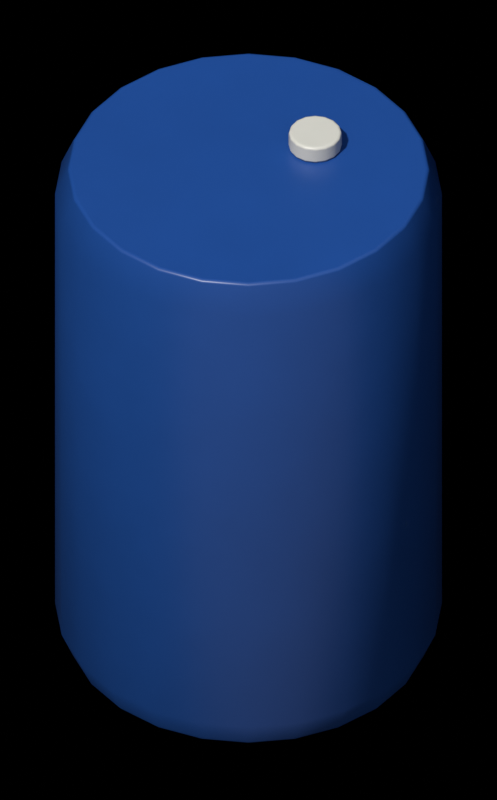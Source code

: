 # Source: water_drum.blend  (saved by Blender 5.2.45; exported with 4.5.12 LTS)
import bpy
from mathutils import Matrix  # noqa: F401  (used for matrix-valued properties, if any)

bpy.ops.wm.read_factory_settings(use_empty=True)
scene = bpy.context.scene
scene.name = 'water_drum'

# ---- collections
col_assembly = bpy.data.collections.new('Assembly'); scene.collection.children.link(col_assembly)
col_renderrig = bpy.data.collections.new('RenderRig'); scene.collection.children.link(col_renderrig)

# ---- materials (node trees are filled in below, after node groups)
mat_plastic_blue = bpy.data.materials.new('plastic_blue')
mat_plastic_white = bpy.data.materials.new('plastic_white')

# ---- material node trees
mat_plastic_blue.use_nodes = True; mat_plastic_blue.node_tree.nodes.clear()
_N = mat_plastic_blue.node_tree.nodes; _L = mat_plastic_blue.node_tree.links
n0 = _N.new('ShaderNodeOutputMaterial'); n0.name = 'Material Output'; n0.location = (0, 0)
n1 = _N.new('ShaderNodeBsdfPrincipled'); n1.name = 'Principled BSDF'; n1.location = (0, 0)
n1.inputs[2].default_value = 0.38
n1.inputs[10].default_value = 0.005
n2 = _N.new('ShaderNodeTexCoord'); n2.name = 'Texture Coordinate'; n2.location = (0, 0)
n3 = _N.new('ShaderNodeRGB'); n3.name = 'Color'; n3.location = (0, 0)
n3.outputs[0].default_value = (0.01341, 0.07324, 0.3185, 1.0)
n4 = _N.new('ShaderNodeTexNoise'); n4.name = 'Noise Texture'; n4.location = (0, 0)
n4.width = 160
n4.inputs[2].default_value = 6.0
n4.inputs[3].default_value = 4.0
n4.inputs[4].default_value = 0.6
n5 = _N.new('ShaderNodeMapRange'); n5.name = 'Map Range'; n5.location = (0, 0)
n5.inputs[1].default_value = 0.3
n5.inputs[2].default_value = 0.7
n5.inputs[3].default_value = 0.96
n5.inputs[4].default_value = 1.04
n6 = _N.new('ShaderNodeMix'); n6.name = 'Mix'; n6.location = (0, 0)
n6.data_type = 'RGBA'
n6.blend_type = 'MULTIPLY'
n6.inputs[0].default_value = 1.0
n7 = _N.new('ShaderNodeAttribute'); n7.name = 'Attribute'; n7.location = (0, 0)
n7.attribute_name = 'part_rand'
n8 = _N.new('ShaderNodeMapRange'); n8.name = 'Map Range.001'; n8.location = (0, 0)
n8.inputs[3].default_value = 0.92
n8.inputs[4].default_value = 1.08
n9 = _N.new('ShaderNodeMix'); n9.name = 'Mix.001'; n9.location = (0, 0)
n9.data_type = 'RGBA'
n9.blend_type = 'MULTIPLY'
n9.inputs[0].default_value = 1.0
_L.new(n1.outputs[0], n0.inputs[0])
_L.new(n2.outputs[3], n4.inputs[0])
_L.new(n4.outputs[0], n5.inputs[0])
_L.new(n3.outputs[0], n6.inputs[6])
_L.new(n5.outputs[0], n6.inputs[7])
_L.new(n7.outputs[2], n8.inputs[0])
_L.new(n6.outputs[2], n9.inputs[6])
_L.new(n8.outputs[0], n9.inputs[7])
_L.new(n9.outputs[2], n1.inputs[0])
n0.is_active_output = True
mat_plastic_white.use_nodes = True; mat_plastic_white.node_tree.nodes.clear()
_N = mat_plastic_white.node_tree.nodes; _L = mat_plastic_white.node_tree.links
n0 = _N.new('ShaderNodeOutputMaterial'); n0.name = 'Material Output'; n0.location = (0, 0)
n1 = _N.new('ShaderNodeBsdfPrincipled'); n1.name = 'Principled BSDF'; n1.location = (0, 0)
n1.inputs[2].default_value = 0.4
n1.inputs[10].default_value = 0.005
n2 = _N.new('ShaderNodeTexCoord'); n2.name = 'Texture Coordinate'; n2.location = (0, 0)
n3 = _N.new('ShaderNodeRGB'); n3.name = 'Color'; n3.location = (0, 0)
n3.outputs[0].default_value = (0.6921, 0.6921, 0.6383, 1.0)
n4 = _N.new('ShaderNodeTexNoise'); n4.name = 'Noise Texture'; n4.location = (0, 0)
n4.width = 160
n4.inputs[2].default_value = 6.0
n4.inputs[3].default_value = 4.0
n4.inputs[4].default_value = 0.6
n5 = _N.new('ShaderNodeMapRange'); n5.name = 'Map Range'; n5.location = (0, 0)
n5.inputs[1].default_value = 0.3
n5.inputs[2].default_value = 0.7
n5.inputs[3].default_value = 0.96
n5.inputs[4].default_value = 1.04
n6 = _N.new('ShaderNodeMix'); n6.name = 'Mix'; n6.location = (0, 0)
n6.data_type = 'RGBA'
n6.blend_type = 'MULTIPLY'
n6.inputs[0].default_value = 1.0
n7 = _N.new('ShaderNodeAttribute'); n7.name = 'Attribute'; n7.location = (0, 0)
n7.attribute_name = 'part_rand'
n8 = _N.new('ShaderNodeMapRange'); n8.name = 'Map Range.001'; n8.location = (0, 0)
n8.inputs[3].default_value = 0.92
n8.inputs[4].default_value = 1.08
n9 = _N.new('ShaderNodeMix'); n9.name = 'Mix.001'; n9.location = (0, 0)
n9.data_type = 'RGBA'
n9.blend_type = 'MULTIPLY'
n9.inputs[0].default_value = 1.0
n10 = _N.new('ShaderNodeTexNoise'); n10.name = 'Noise Texture.001'; n10.location = (0, 0)
n10.width = 160
n10.inputs[2].default_value = 2.5
n10.inputs[3].default_value = 6.0
n10.inputs[4].default_value = 0.7
n11 = _N.new('ShaderNodeMapRange'); n11.name = 'Map Range.002'; n11.location = (0, 0)
n11.inputs[1].default_value = 0.58
n11.inputs[2].default_value = 0.66
n11.inputs[4].default_value = 0.24
n12 = _N.new('ShaderNodeRGB'); n12.name = 'Color.001'; n12.location = (0, 0)
n12.outputs[0].default_value = (0.02721, 0.01739, 0.01002, 1.0)
n13 = _N.new('ShaderNodeMix'); n13.name = 'Mix.002'; n13.location = (0, 0)
n13.data_type = 'RGBA'
_L.new(n1.outputs[0], n0.inputs[0])
_L.new(n2.outputs[3], n4.inputs[0])
_L.new(n4.outputs[0], n5.inputs[0])
_L.new(n3.outputs[0], n6.inputs[6])
_L.new(n5.outputs[0], n6.inputs[7])
_L.new(n7.outputs[2], n8.inputs[0])
_L.new(n6.outputs[2], n9.inputs[6])
_L.new(n8.outputs[0], n9.inputs[7])
_L.new(n2.outputs[3], n10.inputs[0])
_L.new(n10.outputs[0], n11.inputs[0])
_L.new(n11.outputs[0], n13.inputs[0])
_L.new(n9.outputs[2], n13.inputs[6])
_L.new(n12.outputs[0], n13.inputs[7])
_L.new(n13.outputs[2], n1.inputs[0])
n0.is_active_output = True

# ---- world
world_noworldlight = bpy.data.worlds.new('NoWorldLight'); scene.world = world_noworldlight
world_noworldlight.use_nodes = True; world_noworldlight.node_tree.nodes.clear()
_N = world_noworldlight.node_tree.nodes; _L = world_noworldlight.node_tree.links
n0 = _N.new('ShaderNodeBackground'); n0.name = 'Background'; n0.location = (-200, 100)
n0.inputs[0].default_value = (0.05, 0.05, 0.05, 1.0)
n0.inputs[1].default_value = 0.0
n1 = _N.new('ShaderNodeOutputWorld'); n1.name = 'World Output'; n1.location = (200, 100)
_L.new(n0.outputs[0], n1.inputs[0])
n1.is_active_output = True

# ---- cameras
cam_orthocamera = bpy.data.cameras.new('OrthoCamera')
cam_orthocamera.type = 'ORTHO'
cam_orthocamera.sensor_fit = 'HORIZONTAL'
cam_orthocamera.clip_end = 100.0
cam_orthocamera.ortho_scale = 0.7451

# ---- lights
light_keysun = bpy.data.lights.new('KeySun', 'SUN')
light_keysun.color = (1.0, 0.96, 0.9)
light_keysun.angle = 0.05236
light_keysun.energy = 3.2
light_skyfill = bpy.data.lights.new('SkyFill', 'SUN')
light_skyfill.color = (0.75, 0.85, 1.0)
light_skyfill.angle = 1.571
light_skyfill.energy = 0.8
light_groundbounce = bpy.data.lights.new('GroundBounce', 'SUN')
light_groundbounce.color = (1.0, 0.8, 0.65)
light_groundbounce.angle = 1.571
light_groundbounce.energy = 0.35

# ---- meshes
me_mainmesh = bpy.data.meshes.new('MainMesh')
me_mainmesh.from_pydata([(0.0, 0.0, 0.0), (0.0, 0.0, 0.0), (0.0, 0.0, 0.0), (0.0, 0.0, 0.0), (0.0, 0.0, 0.0), (0.0, 0.0, 0.0), (0.0, 0.0, 0.0), (0.0, 0.0, 0.0), (0.0, 0.0, 0.0), (0.0, 0.0, 0.0), (0.0, 0.0, 0.0), (0.0, 0.0, 0.0), (0.0, 0.0, 0.0), (0.0, 0.0, 0.0), (0.0, 0.0, 0.0), (0.0, 0.0, 0.0), (0.0, 0.0, 0.0), (0.0, 0.0, 0.0), (0.0, 0.0, 0.0), (0.0, 0.0, 0.0), (0.0, 0.0, 0.0), (0.0, 0.0, 0.0), (0.0, 0.0, 0.0), (0.0, 0.0, 0.0), (0.27, 0.0, 0.0), (0.2608, 0.06988, 0.0), (0.2338, 0.135, 0.0), (0.1909, 0.1909, 0.0), (0.135, 0.2338, 0.0), (0.06988, 0.2608, 0.0), (1.653e-17, 0.27, 0.0), (-0.06988, 0.2608, 0.0), (-0.135, 0.2338, 0.0), (-0.1909, 0.1909, 0.0), (-0.2338, 0.135, 0.0), (-0.2608, 0.06988, 0.0), (-0.27, 3.307e-17, 0.0), (-0.2608, -0.06988, 0.0), (-0.2338, -0.135, 0.0), (-0.1909, -0.1909, 0.0), (-0.135, -0.2338, 0.0), (-0.06988, -0.2608, 0.0), (-4.96e-17, -0.27, 0.0), (0.06988, -0.2608, 0.0), (0.135, -0.2338, 0.0), (0.1909, -0.1909, 0.0), (0.2338, -0.135, 0.0), (0.2608, -0.06988, 0.0), (0.29, 0.0, 0.05), (0.2801, 0.07506, 0.05), (0.2511, 0.145, 0.05), (0.2051, 0.2051, 0.05), (0.145, 0.2511, 0.05), (0.07506, 0.2801, 0.05), (1.776e-17, 0.29, 0.05), (-0.07506, 0.2801, 0.05), (-0.145, 0.2511, 0.05), (-0.2051, 0.2051, 0.05), (-0.2511, 0.145, 0.05), (-0.2801, 0.07506, 0.05), (-0.29, 3.551e-17, 0.05), (-0.2801, -0.07506, 0.05), (-0.2511, -0.145, 0.05), (-0.2051, -0.2051, 0.05), (-0.145, -0.2511, 0.05), (-0.07506, -0.2801, 0.05), (-5.327e-17, -0.29, 0.05), (0.07506, -0.2801, 0.05), (0.145, -0.2511, 0.05), (0.2051, -0.2051, 0.05), (0.2511, -0.145, 0.05), (0.2801, -0.07506, 0.05), (0.29, 0.0, 0.85), (0.2801, 0.07506, 0.85), (0.2511, 0.145, 0.85), (0.2051, 0.2051, 0.85), (0.145, 0.2511, 0.85), (0.07506, 0.2801, 0.85), (1.776e-17, 0.29, 0.85), (-0.07506, 0.2801, 0.85), (-0.145, 0.2511, 0.85), (-0.2051, 0.2051, 0.85), (-0.2511, 0.145, 0.85), (-0.2801, 0.07506, 0.85), (-0.29, 3.551e-17, 0.85), (-0.2801, -0.07506, 0.85), (-0.2511, -0.145, 0.85), (-0.2051, -0.2051, 0.85), (-0.145, -0.2511, 0.85), (-0.07506, -0.2801, 0.85), (-5.327e-17, -0.29, 0.85), (0.07506, -0.2801, 0.85), (0.145, -0.2511, 0.85), (0.2051, -0.2051, 0.85), (0.2511, -0.145, 0.85), (0.2801, -0.07506, 0.85), (0.27, 0.0, 0.9), (0.2608, 0.06988, 0.9), (0.2338, 0.135, 0.9), (0.1909, 0.1909, 0.9), (0.135, 0.2338, 0.9), (0.06988, 0.2608, 0.9), (1.653e-17, 0.27, 0.9), (-0.06988, 0.2608, 0.9), (-0.135, 0.2338, 0.9), (-0.1909, 0.1909, 0.9), (-0.2338, 0.135, 0.9), (-0.2608, 0.06988, 0.9), (-0.27, 3.307e-17, 0.9), (-0.2608, -0.06988, 0.9), (-0.2338, -0.135, 0.9), (-0.1909, -0.1909, 0.9), (-0.135, -0.2338, 0.9), (-0.06988, -0.2608, 0.9), (-4.96e-17, -0.27, 0.9), (0.06988, -0.2608, 0.9), (0.135, -0.2338, 0.9), (0.1909, -0.1909, 0.9), (0.2338, -0.135, 0.9), (0.2608, -0.06988, 0.9), (0.0, 0.0, 0.9), (0.0, 0.0, 0.9), (0.0, 0.0, 0.9), (0.0, 0.0, 0.9), (0.0, 0.0, 0.9), (0.0, 0.0, 0.9), (0.0, 0.0, 0.9), (0.0, 0.0, 0.9), (0.0, 0.0, 0.9), (0.0, 0.0, 0.9), (0.0, 0.0, 0.9), (0.0, 0.0, 0.9), (0.0, 0.0, 0.9), (0.0, 0.0, 0.9), (0.0, 0.0, 0.9), (0.0, 0.0, 0.9), (0.0, 0.0, 0.9), (0.0, 0.0, 0.9), (0.0, 0.0, 0.9), (0.0, 0.0, 0.9), (0.0, 0.0, 0.9), (0.0, 0.0, 0.9), (0.0, 0.0, 0.9), (0.0, 0.0, 0.9), (0.1, 0.09, 0.9), (0.08469, 0.08696, 0.9), (0.07172, 0.07828, 0.9), (0.06304, 0.06531, 0.9), (0.06, 0.05, 0.9), (0.06304, 0.03469, 0.9), (0.07172, 0.02172, 0.9), (0.08469, 0.01304, 0.9), (0.1, 0.01, 0.9), (0.1153, 0.01304, 0.9), (0.1283, 0.02172, 0.9), (0.137, 0.03469, 0.9), (0.14, 0.05, 0.9), (0.137, 0.06531, 0.9), (0.1283, 0.07828, 0.9), (0.1153, 0.08696, 0.9), (0.1, 0.09, 0.93), (0.08469, 0.08696, 0.93), (0.07172, 0.07828, 0.93), (0.06304, 0.06531, 0.93), (0.06, 0.05, 0.93), (0.06304, 0.03469, 0.93), (0.07172, 0.02172, 0.93), (0.08469, 0.01304, 0.93), (0.1, 0.01, 0.93), (0.1153, 0.01304, 0.93), (0.1283, 0.02172, 0.93), (0.137, 0.03469, 0.93), (0.14, 0.05, 0.93), (0.137, 0.06531, 0.93), (0.1283, 0.07828, 0.93), (0.1153, 0.08696, 0.93)], [], [(0, 1, 25, 24), (1, 2, 26, 25), (2, 3, 27, 26), (3, 4, 28, 27), (4, 5, 29, 28), (5, 6, 30, 29), (6, 7, 31, 30), (7, 8, 32, 31), (8, 9, 33, 32), (9, 10, 34, 33), (10, 11, 35, 34), (11, 12, 36, 35), (12, 13, 37, 36), (13, 14, 38, 37), (14, 15, 39, 38), (15, 16, 40, 39), (16, 17, 41, 40), (17, 18, 42, 41), (18, 19, 43, 42), (19, 20, 44, 43), (20, 21, 45, 44), (21, 22, 46, 45), (22, 23, 47, 46), (23, 0, 24, 47), (24, 25, 49, 48), (25, 26, 50, 49), (26, 27, 51, 50), (27, 28, 52, 51), (28, 29, 53, 52), (29, 30, 54, 53), (30, 31, 55, 54), (31, 32, 56, 55), (32, 33, 57, 56), (33, 34, 58, 57), (34, 35, 59, 58), (35, 36, 60, 59), (36, 37, 61, 60), (37, 38, 62, 61), (38, 39, 63, 62), (39, 40, 64, 63), (40, 41, 65, 64), (41, 42, 66, 65), (42, 43, 67, 66), (43, 44, 68, 67), (44, 45, 69, 68), (45, 46, 70, 69), (46, 47, 71, 70), (47, 24, 48, 71), (48, 49, 73, 72), (49, 50, 74, 73), (50, 51, 75, 74), (51, 52, 76, 75), (52, 53, 77, 76), (53, 54, 78, 77), (54, 55, 79, 78), (55, 56, 80, 79), (56, 57, 81, 80), (57, 58, 82, 81), (58, 59, 83, 82), (59, 60, 84, 83), (60, 61, 85, 84), (61, 62, 86, 85), (62, 63, 87, 86), (63, 64, 88, 87), (64, 65, 89, 88), (65, 66, 90, 89), (66, 67, 91, 90), (67, 68, 92, 91), (68, 69, 93, 92), (69, 70, 94, 93), (70, 71, 95, 94), (71, 48, 72, 95), (72, 73, 97, 96), (73, 74, 98, 97), (74, 75, 99, 98), (75, 76, 100, 99), (76, 77, 101, 100), (77, 78, 102, 101), (78, 79, 103, 102), (79, 80, 104, 103), (80, 81, 105, 104), (81, 82, 106, 105), (82, 83, 107, 106), (83, 84, 108, 107), (84, 85, 109, 108), (85, 86, 110, 109), (86, 87, 111, 110), (87, 88, 112, 111), (88, 89, 113, 112), (89, 90, 114, 113), (90, 91, 115, 114), (91, 92, 116, 115), (92, 93, 117, 116), (93, 94, 118, 117), (94, 95, 119, 118), (95, 72, 96, 119), (96, 97, 121, 120), (97, 98, 122, 121), (98, 99, 123, 122), (99, 100, 124, 123), (100, 101, 125, 124), (101, 102, 126, 125), (102, 103, 127, 126), (103, 104, 128, 127), (104, 105, 129, 128), (105, 106, 130, 129), (106, 107, 131, 130), (107, 108, 132, 131), (108, 109, 133, 132), (109, 110, 134, 133), (110, 111, 135, 134), (111, 112, 136, 135), (112, 113, 137, 136), (113, 114, 138, 137), (114, 115, 139, 138), (115, 116, 140, 139), (116, 117, 141, 140), (117, 118, 142, 141), (118, 119, 143, 142), (119, 96, 120, 143), (144, 145, 161, 160), (145, 146, 162, 161), (146, 147, 163, 162), (147, 148, 164, 163), (148, 149, 165, 164), (149, 150, 166, 165), (150, 151, 167, 166), (151, 152, 168, 167), (152, 153, 169, 168), (153, 154, 170, 169), (154, 155, 171, 170), (155, 156, 172, 171), (156, 157, 173, 172), (157, 158, 174, 173), (158, 159, 175, 174), (159, 144, 160, 175), (159, 158, 157, 156, 155, 154, 153, 152, 151, 150, 149, 148, 147, 146, 145, 144), (160, 161, 162, 163, 164, 165, 166, 167, 168, 169, 170, 171, 172, 173, 174, 175)])
me_mainmesh.polygons.foreach_set('use_smooth', [True] * 138)
me_mainmesh.polygons.foreach_set('material_index', [0, 0, 0, 0, 0, 0, 0, 0, 0, 0, 0, 0, 0, 0, 0, 0, 0, 0, 0, 0, 0, 0, 0, 0, 0, 0, 0, 0, 0, 0, 0, 0, 0, 0, 0, 0, 0, 0, 0, 0, 0, 0, 0, 0, 0, 0, 0, 0, 0, 0, 0, 0, 0, 0, 0, 0, 0, 0, 0, 0, 0, 0, 0, 0, 0, 0, 0, 0, 0, 0, 0, 0, 0, 0, 0, 0, 0, 0, 0, 0, 0, 0, 0, 0, 0, 0, 0, 0, 0, 0, 0, 0, 0, 0, 0, 0, 0, 0, 0, 0, 0, 0, 0, 0, 0, 0, 0, 0, 0, 0, 0, 0, 0, 0, 0, 0, 0, 0, 0, 0, 1, 1, 1, 1, 1, 1, 1, 1, 1, 1, 1, 1, 1, 1, 1, 1, 1, 1])
me_mainmesh.materials.append(mat_plastic_blue)
me_mainmesh.materials.append(mat_plastic_white)
me_mainmesh.update()

# ---- objects
ob_main = bpy.data.objects.new('Main', me_mainmesh)
ob_keysun = bpy.data.objects.new('KeySun', light_keysun)
ob_skyfill = bpy.data.objects.new('SkyFill', light_skyfill)
ob_groundbounce = bpy.data.objects.new('GroundBounce', light_groundbounce)
ob_orthocamera = bpy.data.objects.new('OrthoCamera', cam_orthocamera)

# ---- transforms, parenting, visibility, modifiers, constraints
ob_main.location = (0.0, 0.0, 0.0)
_m = ob_main.modifiers.new('Bevel', 'BEVEL')
_m.width = 0.005
_m.width_pct = 0.005
_m.segments = 2
_m.angle_limit = 0.6981
_m.harden_normals = True
ob_keysun.location = (0.0, 0.0, 0.0)
ob_keysun.rotation_euler = (0.6109, 2.598e-08, -0.6109)
ob_skyfill.location = (0.0, 0.0, 0.0)
ob_skyfill.rotation_euler = (0.3491, 9.749e-09, 0.3491)
ob_groundbounce.location = (0.0, 0.0, 0.0)
ob_groundbounce.rotation_euler = (2.007, -3.907e-09, 0.1745)
ob_orthocamera.location = (0.0, -15.51, 13.46)
ob_orthocamera.rotation_euler = (0.8727, 0.0, 0.0)

# ---- collection membership
col_assembly.objects.link(ob_main)
col_renderrig.objects.link(ob_keysun)
col_renderrig.objects.link(ob_skyfill)
col_renderrig.objects.link(ob_groundbounce)
col_renderrig.objects.link(ob_orthocamera)

# ---- scene / render settings (as saved in the file)
scene.camera = ob_orthocamera
scene.frame_start = 1; scene.frame_end = 250; scene.frame_set(1)
scene.render.engine = 'CYCLES'
scene.render.resolution_x = 334
scene.render.resolution_y = 538
scene.render.film_transparent = True
scene.render.bake_bias = 0.0
scene.render.bake_samples = 0
scene.render.compositor_device = 'GPU'
scene.cycles.use_denoising = False
scene.cycles.samples = 192
scene.cycles.max_bounces = 6
scene.eevee.use_volume_custom_range = False
scene.eevee.fast_gi_thickness_near = 0.1
scene.eevee.fast_gi_thickness_far = 0.0
scene.eevee.ray_tracing_options.screen_trace_thickness = 0.1
scene.view_settings.view_transform = 'Standard'
bpy.context.view_layer.update()

